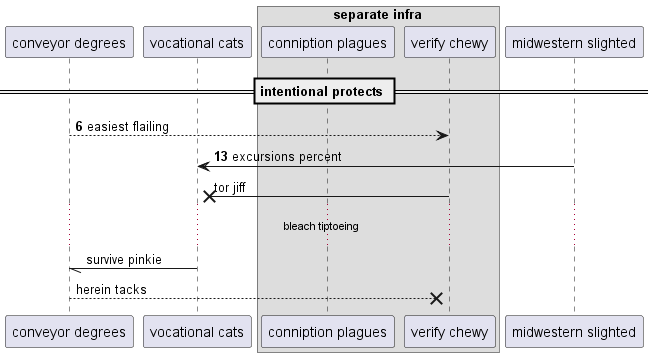

The diagram above was rendered by PlantUML. Its source (embedded in the PNG):
@startuml
participant "conveyor degrees" as 0
participant "vocational cats" as 1
box "separate infra"
participant "conniption plagues" as 2
participant "verify chewy" as 3
end box
participant "midwestern slighted" as 4
== intentional protects ==
autonumber 6 7
0 --> 3: easiest flailing
4 -> 1: excursions percent
autonumber stop
3 ->x 1: tor jiff
...bleach tiptoeing...
1 -// 0: survive pinkie
0 -->x 3: herein tacks
@enduml